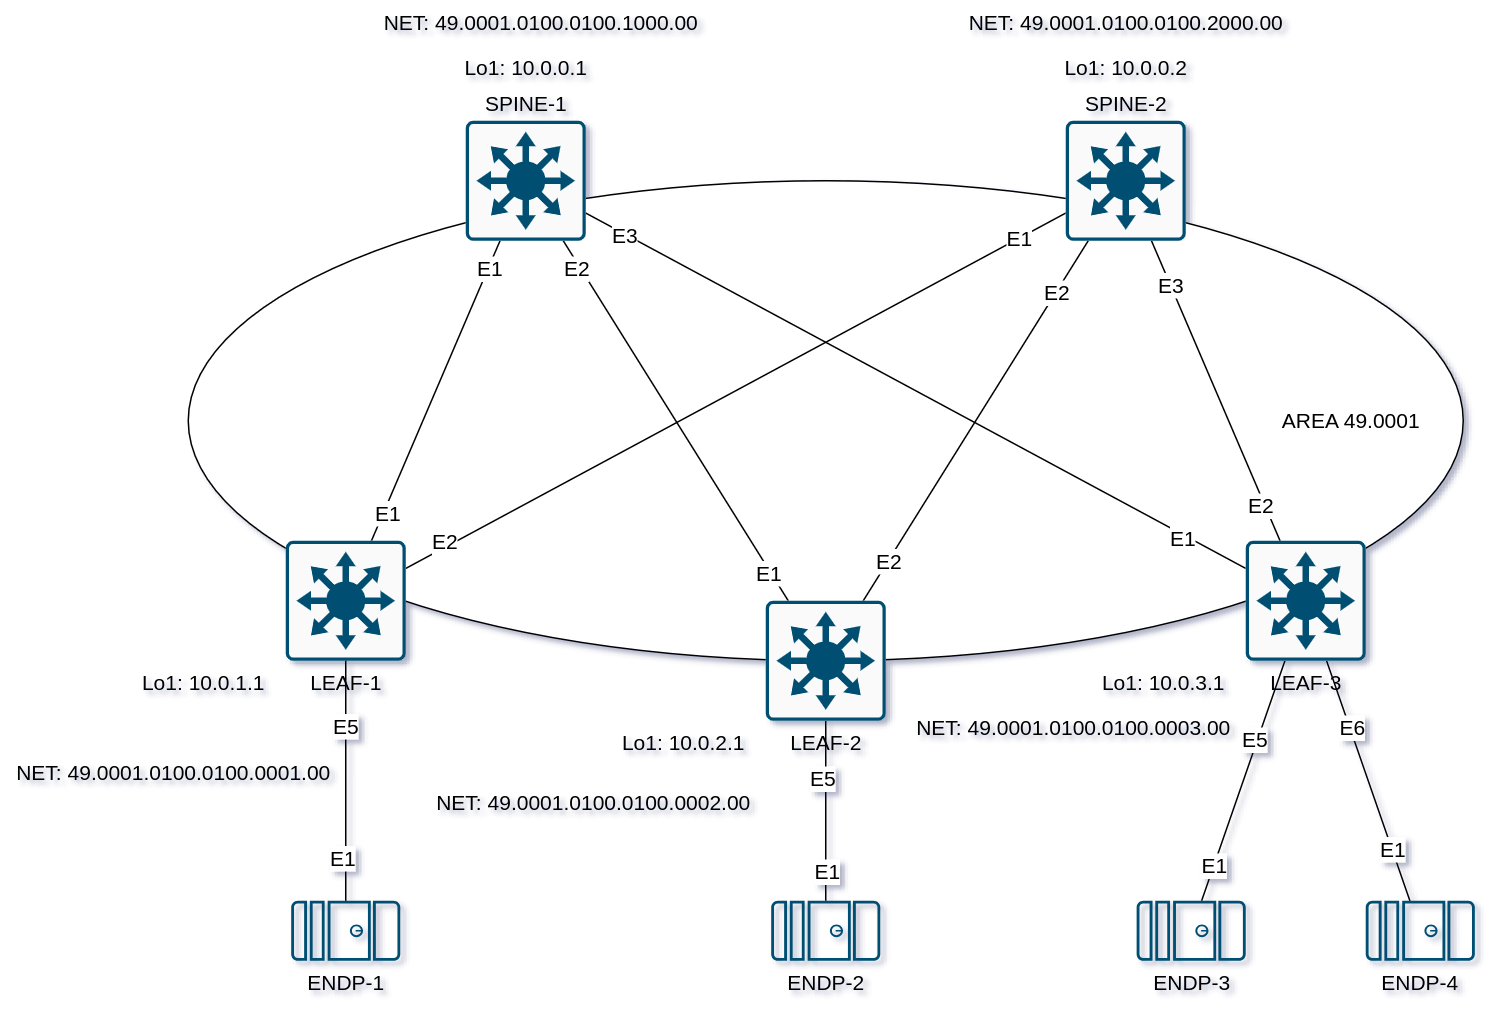

The diagram above was exported from draw.io. Its source (the exported page's mxGraphModel, read from the mxfile embedded in the PNG):
<mxGraphModel dx="1194" dy="877" grid="1" gridSize="10" guides="1" tooltips="1" connect="1" arrows="1" fold="1" page="1" pageScale="1" pageWidth="1100" pageHeight="850" math="0" shadow="0">
  <root>
    <mxCell id="0" />
    <mxCell id="1" parent="0" />
    <mxCell id="KO60QvvFGIMCOIwOiyXL-1" value="" style="ellipse;whiteSpace=wrap;html=1;fontSize=14;" vertex="1" parent="1">
      <mxGeometry x="135" y="160" width="850" height="320" as="geometry" />
    </mxCell>
    <mxCell id="7F1i4S7NQh5-KeVaRvKW-42" value="AREA 49.0001" style="text;html=1;align=center;verticalAlign=middle;resizable=0;points=[];autosize=1;strokeColor=none;fillColor=none;fontSize=14;" vertex="1" parent="1">
      <mxGeometry x="850" y="305" width="120" height="30" as="geometry" />
    </mxCell>
    <mxCell id="KO60QvvFGIMCOIwOiyXL-2" style="edgeStyle=none;rounded=0;orthogonalLoop=1;jettySize=auto;html=1;endArrow=none;endFill=0;fontSize=14;" edge="1" parent="1" source="KO60QvvFGIMCOIwOiyXL-8" target="KO60QvvFGIMCOIwOiyXL-32">
      <mxGeometry relative="1" as="geometry" />
    </mxCell>
    <mxCell id="KO60QvvFGIMCOIwOiyXL-3" value="E1" style="edgeLabel;html=1;align=center;verticalAlign=middle;resizable=0;points=[];fontSize=14;" vertex="1" connectable="0" parent="KO60QvvFGIMCOIwOiyXL-2">
      <mxGeometry x="-0.8036" y="-2" relative="1" as="geometry">
        <mxPoint as="offset" />
      </mxGeometry>
    </mxCell>
    <mxCell id="KO60QvvFGIMCOIwOiyXL-4" value="E1" style="edgeLabel;html=1;align=center;verticalAlign=middle;resizable=0;points=[];fontSize=14;" vertex="1" connectable="0" parent="KO60QvvFGIMCOIwOiyXL-2">
      <mxGeometry x="0.8168" relative="1" as="geometry">
        <mxPoint as="offset" />
      </mxGeometry>
    </mxCell>
    <mxCell id="KO60QvvFGIMCOIwOiyXL-5" value="" style="edgeStyle=none;rounded=0;orthogonalLoop=1;jettySize=auto;html=1;endArrow=none;endFill=0;fontSize=14;" edge="1" parent="1" source="KO60QvvFGIMCOIwOiyXL-8" target="KO60QvvFGIMCOIwOiyXL-33">
      <mxGeometry relative="1" as="geometry" />
    </mxCell>
    <mxCell id="KO60QvvFGIMCOIwOiyXL-6" value="E2" style="edgeLabel;html=1;align=center;verticalAlign=middle;resizable=0;points=[];fontSize=14;" vertex="1" connectable="0" parent="KO60QvvFGIMCOIwOiyXL-5">
      <mxGeometry x="-0.8781" y="4" relative="1" as="geometry">
        <mxPoint x="1" as="offset" />
      </mxGeometry>
    </mxCell>
    <mxCell id="KO60QvvFGIMCOIwOiyXL-7" value="E1" style="edgeLabel;html=1;align=center;verticalAlign=middle;resizable=0;points=[];fontSize=14;" vertex="1" connectable="0" parent="KO60QvvFGIMCOIwOiyXL-5">
      <mxGeometry x="0.8583" relative="1" as="geometry">
        <mxPoint as="offset" />
      </mxGeometry>
    </mxCell>
    <mxCell id="KO60QvvFGIMCOIwOiyXL-8" value="LEAF-1" style="sketch=0;points=[[0.015,0.015,0],[0.985,0.015,0],[0.985,0.985,0],[0.015,0.985,0],[0.25,0,0],[0.5,0,0],[0.75,0,0],[1,0.25,0],[1,0.5,0],[1,0.75,0],[0.75,1,0],[0.5,1,0],[0.25,1,0],[0,0.75,0],[0,0.5,0],[0,0.25,0]];verticalLabelPosition=bottom;html=1;verticalAlign=top;aspect=fixed;align=center;pointerEvents=1;shape=mxgraph.cisco19.rect;prIcon=l3_switch;fillColor=#FAFAFA;strokeColor=#005073;horizontal=1;labelPosition=center;fontSize=14;" vertex="1" parent="1">
      <mxGeometry x="200" y="400" width="80" height="80" as="geometry" />
    </mxCell>
    <mxCell id="KO60QvvFGIMCOIwOiyXL-9" style="edgeStyle=none;rounded=0;orthogonalLoop=1;jettySize=auto;html=1;endArrow=none;endFill=0;fontSize=14;" edge="1" parent="1" source="KO60QvvFGIMCOIwOiyXL-18" target="KO60QvvFGIMCOIwOiyXL-32">
      <mxGeometry relative="1" as="geometry" />
    </mxCell>
    <mxCell id="KO60QvvFGIMCOIwOiyXL-10" value="E2" style="edgeLabel;html=1;align=center;verticalAlign=middle;resizable=0;points=[];fontSize=14;" vertex="1" connectable="0" parent="KO60QvvFGIMCOIwOiyXL-9">
      <mxGeometry x="0.8565" y="2" relative="1" as="geometry">
        <mxPoint as="offset" />
      </mxGeometry>
    </mxCell>
    <mxCell id="KO60QvvFGIMCOIwOiyXL-11" value="E1" style="edgeLabel;html=1;align=center;verticalAlign=middle;resizable=0;points=[];fontSize=14;" vertex="1" connectable="0" parent="KO60QvvFGIMCOIwOiyXL-9">
      <mxGeometry x="-0.8353" y="1" relative="1" as="geometry">
        <mxPoint as="offset" />
      </mxGeometry>
    </mxCell>
    <mxCell id="KO60QvvFGIMCOIwOiyXL-12" style="edgeStyle=none;rounded=0;orthogonalLoop=1;jettySize=auto;html=1;endArrow=none;endFill=0;fontSize=14;" edge="1" parent="1" source="KO60QvvFGIMCOIwOiyXL-18" target="KO60QvvFGIMCOIwOiyXL-33">
      <mxGeometry relative="1" as="geometry" />
    </mxCell>
    <mxCell id="KO60QvvFGIMCOIwOiyXL-13" value="E2" style="edgeLabel;html=1;align=center;verticalAlign=middle;resizable=0;points=[];fontSize=14;" vertex="1" connectable="0" parent="KO60QvvFGIMCOIwOiyXL-12">
      <mxGeometry x="0.7127" relative="1" as="geometry">
        <mxPoint as="offset" />
      </mxGeometry>
    </mxCell>
    <mxCell id="KO60QvvFGIMCOIwOiyXL-14" value="E2" style="edgeLabel;html=1;align=center;verticalAlign=middle;resizable=0;points=[];fontSize=14;" vertex="1" connectable="0" parent="KO60QvvFGIMCOIwOiyXL-12">
      <mxGeometry x="-0.78" relative="1" as="geometry">
        <mxPoint as="offset" />
      </mxGeometry>
    </mxCell>
    <mxCell id="KO60QvvFGIMCOIwOiyXL-15" style="rounded=0;orthogonalLoop=1;jettySize=auto;html=1;endArrow=none;endFill=0;fontSize=14;" edge="1" parent="1" source="KO60QvvFGIMCOIwOiyXL-18" target="KO60QvvFGIMCOIwOiyXL-35">
      <mxGeometry relative="1" as="geometry" />
    </mxCell>
    <mxCell id="KO60QvvFGIMCOIwOiyXL-16" value="E5" style="edgeLabel;html=1;align=center;verticalAlign=middle;resizable=0;points=[];fontSize=14;" vertex="1" connectable="0" parent="KO60QvvFGIMCOIwOiyXL-15">
      <mxGeometry x="-0.3594" y="-3" relative="1" as="geometry">
        <mxPoint as="offset" />
      </mxGeometry>
    </mxCell>
    <mxCell id="KO60QvvFGIMCOIwOiyXL-17" value="E1" style="edgeLabel;html=1;align=center;verticalAlign=middle;resizable=0;points=[];fontSize=14;" vertex="1" connectable="0" parent="KO60QvvFGIMCOIwOiyXL-15">
      <mxGeometry x="0.6833" relative="1" as="geometry">
        <mxPoint as="offset" />
      </mxGeometry>
    </mxCell>
    <mxCell id="KO60QvvFGIMCOIwOiyXL-18" value="LEAF-2" style="sketch=0;points=[[0.015,0.015,0],[0.985,0.015,0],[0.985,0.985,0],[0.015,0.985,0],[0.25,0,0],[0.5,0,0],[0.75,0,0],[1,0.25,0],[1,0.5,0],[1,0.75,0],[0.75,1,0],[0.5,1,0],[0.25,1,0],[0,0.75,0],[0,0.5,0],[0,0.25,0]];verticalLabelPosition=bottom;html=1;verticalAlign=top;aspect=fixed;align=center;pointerEvents=1;shape=mxgraph.cisco19.rect;prIcon=l3_switch;fillColor=#FAFAFA;strokeColor=#005073;labelPosition=center;horizontal=1;fontSize=14;" vertex="1" parent="1">
      <mxGeometry x="520" y="440" width="80" height="80" as="geometry" />
    </mxCell>
    <mxCell id="KO60QvvFGIMCOIwOiyXL-19" style="edgeStyle=none;rounded=0;orthogonalLoop=1;jettySize=auto;html=1;endArrow=none;endFill=0;fontSize=14;" edge="1" parent="1" source="KO60QvvFGIMCOIwOiyXL-31" target="KO60QvvFGIMCOIwOiyXL-32">
      <mxGeometry relative="1" as="geometry" />
    </mxCell>
    <mxCell id="KO60QvvFGIMCOIwOiyXL-20" value="E3" style="edgeLabel;html=1;align=center;verticalAlign=middle;resizable=0;points=[];fontSize=14;" vertex="1" connectable="0" parent="KO60QvvFGIMCOIwOiyXL-19">
      <mxGeometry x="0.8812" y="1" relative="1" as="geometry">
        <mxPoint as="offset" />
      </mxGeometry>
    </mxCell>
    <mxCell id="KO60QvvFGIMCOIwOiyXL-21" value="E1" style="edgeLabel;html=1;align=center;verticalAlign=middle;resizable=0;points=[];fontSize=14;" vertex="1" connectable="0" parent="KO60QvvFGIMCOIwOiyXL-19">
      <mxGeometry x="-0.8103" y="3" relative="1" as="geometry">
        <mxPoint as="offset" />
      </mxGeometry>
    </mxCell>
    <mxCell id="KO60QvvFGIMCOIwOiyXL-22" style="edgeStyle=none;rounded=0;orthogonalLoop=1;jettySize=auto;html=1;endArrow=none;endFill=0;fontSize=14;" edge="1" parent="1" source="KO60QvvFGIMCOIwOiyXL-31" target="KO60QvvFGIMCOIwOiyXL-33">
      <mxGeometry relative="1" as="geometry" />
    </mxCell>
    <mxCell id="KO60QvvFGIMCOIwOiyXL-23" value="E3" style="edgeLabel;html=1;align=center;verticalAlign=middle;resizable=0;points=[];fontSize=14;" vertex="1" connectable="0" parent="KO60QvvFGIMCOIwOiyXL-22">
      <mxGeometry x="0.7141" relative="1" as="geometry">
        <mxPoint as="offset" />
      </mxGeometry>
    </mxCell>
    <mxCell id="KO60QvvFGIMCOIwOiyXL-24" value="E2" style="edgeLabel;html=1;align=center;verticalAlign=middle;resizable=0;points=[];fontSize=14;" vertex="1" connectable="0" parent="KO60QvvFGIMCOIwOiyXL-22">
      <mxGeometry x="-0.7561" y="4" relative="1" as="geometry">
        <mxPoint x="1" as="offset" />
      </mxGeometry>
    </mxCell>
    <mxCell id="KO60QvvFGIMCOIwOiyXL-25" style="edgeStyle=none;rounded=0;orthogonalLoop=1;jettySize=auto;html=1;endArrow=none;endFill=0;fontSize=14;" edge="1" parent="1" source="KO60QvvFGIMCOIwOiyXL-31" target="KO60QvvFGIMCOIwOiyXL-36">
      <mxGeometry relative="1" as="geometry" />
    </mxCell>
    <mxCell id="KO60QvvFGIMCOIwOiyXL-26" value="E5" style="edgeLabel;html=1;align=center;verticalAlign=middle;resizable=0;points=[];fontSize=14;" vertex="1" connectable="0" parent="KO60QvvFGIMCOIwOiyXL-25">
      <mxGeometry x="-0.3415" y="-2" relative="1" as="geometry">
        <mxPoint as="offset" />
      </mxGeometry>
    </mxCell>
    <mxCell id="KO60QvvFGIMCOIwOiyXL-27" value="E1" style="edgeLabel;html=1;align=center;verticalAlign=middle;resizable=0;points=[];fontSize=14;" vertex="1" connectable="0" parent="KO60QvvFGIMCOIwOiyXL-25">
      <mxGeometry x="0.7044" relative="1" as="geometry">
        <mxPoint as="offset" />
      </mxGeometry>
    </mxCell>
    <mxCell id="KO60QvvFGIMCOIwOiyXL-28" style="edgeStyle=none;rounded=0;orthogonalLoop=1;jettySize=auto;html=1;endArrow=none;endFill=0;fontSize=14;" edge="1" parent="1" source="KO60QvvFGIMCOIwOiyXL-31" target="KO60QvvFGIMCOIwOiyXL-37">
      <mxGeometry relative="1" as="geometry" />
    </mxCell>
    <mxCell id="KO60QvvFGIMCOIwOiyXL-29" value="E6" style="edgeLabel;html=1;align=center;verticalAlign=middle;resizable=0;points=[];fontSize=14;" vertex="1" connectable="0" parent="KO60QvvFGIMCOIwOiyXL-28">
      <mxGeometry x="-0.4456" y="1" relative="1" as="geometry">
        <mxPoint as="offset" />
      </mxGeometry>
    </mxCell>
    <mxCell id="KO60QvvFGIMCOIwOiyXL-30" value="E1" style="edgeLabel;html=1;align=center;verticalAlign=middle;resizable=0;points=[];fontSize=14;" vertex="1" connectable="0" parent="KO60QvvFGIMCOIwOiyXL-28">
      <mxGeometry x="0.5648" relative="1" as="geometry">
        <mxPoint as="offset" />
      </mxGeometry>
    </mxCell>
    <mxCell id="KO60QvvFGIMCOIwOiyXL-31" value="LEAF-3" style="sketch=0;points=[[0.015,0.015,0],[0.985,0.015,0],[0.985,0.985,0],[0.015,0.985,0],[0.25,0,0],[0.5,0,0],[0.75,0,0],[1,0.25,0],[1,0.5,0],[1,0.75,0],[0.75,1,0],[0.5,1,0],[0.25,1,0],[0,0.75,0],[0,0.5,0],[0,0.25,0]];verticalLabelPosition=bottom;html=1;verticalAlign=top;aspect=fixed;align=center;pointerEvents=1;shape=mxgraph.cisco19.rect;prIcon=l3_switch;fillColor=#FAFAFA;strokeColor=#005073;labelPosition=center;horizontal=1;fontSize=14;" vertex="1" parent="1">
      <mxGeometry x="840" y="400" width="80" height="80" as="geometry" />
    </mxCell>
    <mxCell id="KO60QvvFGIMCOIwOiyXL-32" value="SPINE-1" style="sketch=0;points=[[0.015,0.015,0],[0.985,0.015,0],[0.985,0.985,0],[0.015,0.985,0],[0.25,0,0],[0.5,0,0],[0.75,0,0],[1,0.25,0],[1,0.5,0],[1,0.75,0],[0.75,1,0],[0.5,1,0],[0.25,1,0],[0,0.75,0],[0,0.5,0],[0,0.25,0]];verticalLabelPosition=top;html=1;verticalAlign=bottom;aspect=fixed;align=center;pointerEvents=1;shape=mxgraph.cisco19.rect;prIcon=l3_switch;fillColor=#FAFAFA;strokeColor=#005073;labelPosition=center;fontSize=14;" vertex="1" parent="1">
      <mxGeometry x="320" y="120" width="80" height="80" as="geometry" />
    </mxCell>
    <mxCell id="KO60QvvFGIMCOIwOiyXL-33" value="SPINE-2" style="sketch=0;points=[[0.015,0.015,0],[0.985,0.015,0],[0.985,0.985,0],[0.015,0.985,0],[0.25,0,0],[0.5,0,0],[0.75,0,0],[1,0.25,0],[1,0.5,0],[1,0.75,0],[0.75,1,0],[0.5,1,0],[0.25,1,0],[0,0.75,0],[0,0.5,0],[0,0.25,0]];verticalLabelPosition=top;html=1;verticalAlign=bottom;aspect=fixed;align=center;pointerEvents=1;shape=mxgraph.cisco19.rect;prIcon=l3_switch;fillColor=#FAFAFA;strokeColor=#005073;labelPosition=center;fontSize=14;" vertex="1" parent="1">
      <mxGeometry x="720" y="120" width="80" height="80" as="geometry" />
    </mxCell>
    <mxCell id="KO60QvvFGIMCOIwOiyXL-34" value="ENDP-1" style="sketch=0;points=[[0.015,0.015,0],[0.985,0.015,0],[0.985,0.985,0],[0.015,0.985,0],[0.25,0,0],[0.5,0,0],[0.75,0,0],[1,0.25,0],[1,0.5,0],[1,0.75,0],[0.75,1,0],[0.5,1,0],[0.25,1,0],[0,0.75,0],[0,0.5,0],[0,0.25,0]];verticalLabelPosition=bottom;html=1;verticalAlign=top;aspect=fixed;align=center;pointerEvents=1;shape=mxgraph.cisco19.server;fillColor=#005073;strokeColor=none;direction=south;fontSize=14;" vertex="1" parent="1">
      <mxGeometry x="203.64" y="640" width="72.73" height="40" as="geometry" />
    </mxCell>
    <mxCell id="KO60QvvFGIMCOIwOiyXL-35" value="ENDP-2" style="sketch=0;points=[[0.015,0.015,0],[0.985,0.015,0],[0.985,0.985,0],[0.015,0.985,0],[0.25,0,0],[0.5,0,0],[0.75,0,0],[1,0.25,0],[1,0.5,0],[1,0.75,0],[0.75,1,0],[0.5,1,0],[0.25,1,0],[0,0.75,0],[0,0.5,0],[0,0.25,0]];verticalLabelPosition=bottom;html=1;verticalAlign=top;aspect=fixed;align=center;pointerEvents=1;shape=mxgraph.cisco19.server;fillColor=#005073;strokeColor=none;direction=south;fontSize=14;" vertex="1" parent="1">
      <mxGeometry x="523.64" y="640" width="72.73" height="40" as="geometry" />
    </mxCell>
    <mxCell id="KO60QvvFGIMCOIwOiyXL-36" value="ENDP-3" style="sketch=0;points=[[0.015,0.015,0],[0.985,0.015,0],[0.985,0.985,0],[0.015,0.985,0],[0.25,0,0],[0.5,0,0],[0.75,0,0],[1,0.25,0],[1,0.5,0],[1,0.75,0],[0.75,1,0],[0.5,1,0],[0.25,1,0],[0,0.75,0],[0,0.5,0],[0,0.25,0]];verticalLabelPosition=bottom;html=1;verticalAlign=top;aspect=fixed;align=center;pointerEvents=1;shape=mxgraph.cisco19.server;fillColor=#005073;strokeColor=none;direction=south;fontSize=14;" vertex="1" parent="1">
      <mxGeometry x="767.27" y="640" width="72.73" height="40" as="geometry" />
    </mxCell>
    <mxCell id="KO60QvvFGIMCOIwOiyXL-37" value="ENDP-4" style="sketch=0;points=[[0.015,0.015,0],[0.985,0.015,0],[0.985,0.985,0],[0.015,0.985,0],[0.25,0,0],[0.5,0,0],[0.75,0,0],[1,0.25,0],[1,0.5,0],[1,0.75,0],[0.75,1,0],[0.5,1,0],[0.25,1,0],[0,0.75,0],[0,0.5,0],[0,0.25,0]];verticalLabelPosition=bottom;html=1;verticalAlign=top;aspect=fixed;align=center;pointerEvents=1;shape=mxgraph.cisco19.server;fillColor=#005073;strokeColor=none;direction=south;fontSize=14;" vertex="1" parent="1">
      <mxGeometry x="920" y="640" width="72.73" height="40" as="geometry" />
    </mxCell>
    <mxCell id="KO60QvvFGIMCOIwOiyXL-38" style="rounded=0;orthogonalLoop=1;jettySize=auto;html=1;entryX=0;entryY=0.5;entryDx=0;entryDy=0;entryPerimeter=0;endArrow=none;endFill=0;fontSize=14;" edge="1" parent="1" source="KO60QvvFGIMCOIwOiyXL-8" target="KO60QvvFGIMCOIwOiyXL-34">
      <mxGeometry relative="1" as="geometry" />
    </mxCell>
    <mxCell id="KO60QvvFGIMCOIwOiyXL-39" value="E5" style="edgeLabel;html=1;align=center;verticalAlign=middle;resizable=0;points=[];fontSize=14;" vertex="1" connectable="0" parent="KO60QvvFGIMCOIwOiyXL-38">
      <mxGeometry x="-0.4565" y="-1" relative="1" as="geometry">
        <mxPoint as="offset" />
      </mxGeometry>
    </mxCell>
    <mxCell id="KO60QvvFGIMCOIwOiyXL-40" value="E1" style="edgeLabel;html=1;align=center;verticalAlign=middle;resizable=0;points=[];fontSize=14;" vertex="1" connectable="0" parent="KO60QvvFGIMCOIwOiyXL-38">
      <mxGeometry x="0.6407" y="-3" relative="1" as="geometry">
        <mxPoint as="offset" />
      </mxGeometry>
    </mxCell>
    <mxCell id="KO60QvvFGIMCOIwOiyXL-42" value="Lo1: 10.0.1.1" style="text;html=1;align=center;verticalAlign=middle;resizable=0;points=[];autosize=1;strokeColor=none;fillColor=none;fontSize=14;" vertex="1" parent="1">
      <mxGeometry x="90" y="480" width="110" height="30" as="geometry" />
    </mxCell>
    <mxCell id="KO60QvvFGIMCOIwOiyXL-43" value="Lo1: 10.0.2.1" style="text;html=1;align=center;verticalAlign=middle;resizable=0;points=[];autosize=1;strokeColor=none;fillColor=none;fontSize=14;" vertex="1" parent="1">
      <mxGeometry x="410" y="520" width="110" height="30" as="geometry" />
    </mxCell>
    <mxCell id="KO60QvvFGIMCOIwOiyXL-44" value="Lo1: 10.0.3.1" style="text;html=1;align=center;verticalAlign=middle;resizable=0;points=[];autosize=1;strokeColor=none;fillColor=none;fontSize=14;" vertex="1" parent="1">
      <mxGeometry x="730" y="480" width="110" height="30" as="geometry" />
    </mxCell>
    <mxCell id="KO60QvvFGIMCOIwOiyXL-45" value="Lo1: 10.0.0.1" style="text;html=1;align=center;verticalAlign=middle;resizable=0;points=[];autosize=1;strokeColor=none;fillColor=none;fontSize=14;" vertex="1" parent="1">
      <mxGeometry x="305" y="70" width="110" height="30" as="geometry" />
    </mxCell>
    <mxCell id="KO60QvvFGIMCOIwOiyXL-46" value="Lo1: 10.0.0.2" style="text;html=1;align=center;verticalAlign=middle;resizable=0;points=[];autosize=1;strokeColor=none;fillColor=none;fontSize=14;" vertex="1" parent="1">
      <mxGeometry x="705" y="70" width="110" height="30" as="geometry" />
    </mxCell>
    <mxCell id="KO60QvvFGIMCOIwOiyXL-47" value="NET:&amp;nbsp;49.0001.0100.0100.0001.00" style="text;html=1;align=center;verticalAlign=middle;resizable=0;points=[];autosize=1;strokeColor=none;fillColor=none;fontSize=14;" vertex="1" parent="1">
      <mxGeometry x="10" y="540" width="230" height="30" as="geometry" />
    </mxCell>
    <mxCell id="KO60QvvFGIMCOIwOiyXL-48" value="NET:&amp;nbsp;49.0001.0100.0100.0002.00" style="text;html=1;align=center;verticalAlign=middle;resizable=0;points=[];autosize=1;strokeColor=none;fillColor=none;fontSize=14;" vertex="1" parent="1">
      <mxGeometry x="290" y="560" width="230" height="30" as="geometry" />
    </mxCell>
    <mxCell id="KO60QvvFGIMCOIwOiyXL-49" value="NET:&amp;nbsp;49.0001.0100.0100.0003.00" style="text;html=1;align=center;verticalAlign=middle;resizable=0;points=[];autosize=1;strokeColor=none;fillColor=none;fontSize=14;" vertex="1" parent="1">
      <mxGeometry x="610" y="510" width="230" height="30" as="geometry" />
    </mxCell>
    <mxCell id="KO60QvvFGIMCOIwOiyXL-50" value="NET:&amp;nbsp;49.0001.0100.0100.1000.00" style="text;html=1;align=center;verticalAlign=middle;resizable=0;points=[];autosize=1;strokeColor=none;fillColor=none;fontSize=14;" vertex="1" parent="1">
      <mxGeometry x="255" y="40" width="230" height="30" as="geometry" />
    </mxCell>
    <mxCell id="KO60QvvFGIMCOIwOiyXL-51" value="NET:&amp;nbsp;49.0001.0100.0100.2000.00" style="text;html=1;align=center;verticalAlign=middle;resizable=0;points=[];autosize=1;strokeColor=none;fillColor=none;fontSize=14;" vertex="1" parent="1">
      <mxGeometry x="645" y="40" width="230" height="30" as="geometry" />
    </mxCell>
  </root>
</mxGraphModel>